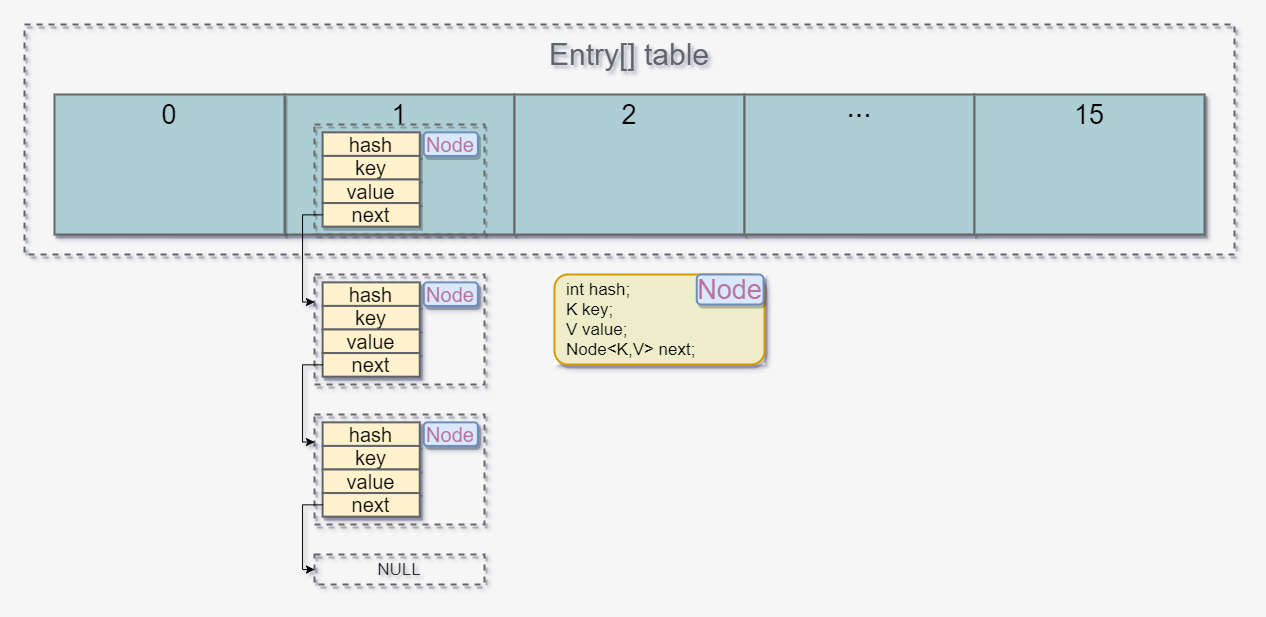

The diagram above was exported from draw.io. Its source (the exported page's mxGraphModel, read from the mxfile embedded in the PNG):
<mxGraphModel dx="1205" dy="696" grid="1" gridSize="10" guides="1" tooltips="1" connect="1" arrows="1" fold="1" page="1" pageScale="1" pageWidth="827" pageHeight="1169" background="#F6F6F6" math="0" shadow="0">
  <root>
    <mxCell id="0" />
    <mxCell id="1" parent="0" />
    <mxCell id="RIGSfTRNMRE89eVLyNmv-52" value="" style="rounded=0;whiteSpace=wrap;html=1;shadow=1;sketch=0;strokeColor=#666666;strokeWidth=2;fillColor=#ADCED4;gradientColor=none;fontSize=17;fontColor=#333333;align=center;" parent="1" vertex="1">
      <mxGeometry x="270" y="230" width="230" height="140" as="geometry" />
    </mxCell>
    <mxCell id="RIGSfTRNMRE89eVLyNmv-44" value="" style="rounded=0;whiteSpace=wrap;html=1;shadow=1;sketch=0;strokeColor=#60636A;strokeWidth=2;gradientColor=none;fontSize=17;fillColor=none;dashed=1;" parent="1" vertex="1">
      <mxGeometry x="10" y="160" width="1210" height="230" as="geometry" />
    </mxCell>
    <mxCell id="RIGSfTRNMRE89eVLyNmv-61" value="" style="rounded=0;whiteSpace=wrap;html=1;shadow=1;sketch=0;strokeColor=#666666;strokeWidth=2;fillColor=#ADCED4;gradientColor=none;fontSize=17;fontColor=#333333;align=center;" parent="1" vertex="1">
      <mxGeometry x="40" y="230" width="230" height="140" as="geometry" />
    </mxCell>
    <mxCell id="RIGSfTRNMRE89eVLyNmv-62" value="" style="rounded=0;whiteSpace=wrap;html=1;shadow=1;sketch=0;strokeColor=#666666;strokeWidth=2;fillColor=#ADCED4;gradientColor=none;fontSize=17;fontColor=#333333;align=center;" parent="1" vertex="1">
      <mxGeometry x="500" y="230" width="230" height="140" as="geometry" />
    </mxCell>
    <mxCell id="RIGSfTRNMRE89eVLyNmv-63" value="" style="rounded=0;whiteSpace=wrap;html=1;shadow=1;sketch=0;strokeColor=#666666;strokeWidth=2;fillColor=#ADCED4;gradientColor=none;fontSize=17;fontColor=#333333;align=center;" parent="1" vertex="1">
      <mxGeometry x="730" y="230" width="230" height="140" as="geometry" />
    </mxCell>
    <mxCell id="RIGSfTRNMRE89eVLyNmv-64" value="1" style="text;html=1;strokeColor=none;fillColor=none;align=center;verticalAlign=middle;whiteSpace=wrap;rounded=0;shadow=1;glass=0;sketch=0;fontSize=27;" parent="1" vertex="1">
      <mxGeometry x="365" y="240" width="40" height="20" as="geometry" />
    </mxCell>
    <mxCell id="RIGSfTRNMRE89eVLyNmv-65" value="0" style="text;html=1;strokeColor=none;fillColor=none;align=center;verticalAlign=middle;whiteSpace=wrap;rounded=0;shadow=1;glass=0;sketch=0;fontSize=27;" parent="1" vertex="1">
      <mxGeometry x="135" y="240" width="40" height="20" as="geometry" />
    </mxCell>
    <mxCell id="RIGSfTRNMRE89eVLyNmv-66" value="2" style="text;html=1;strokeColor=none;fillColor=none;align=center;verticalAlign=middle;whiteSpace=wrap;rounded=0;shadow=1;glass=0;sketch=0;fontSize=27;" parent="1" vertex="1">
      <mxGeometry x="595" y="240" width="40" height="20" as="geometry" />
    </mxCell>
    <mxCell id="RIGSfTRNMRE89eVLyNmv-67" value="" style="rounded=0;whiteSpace=wrap;html=1;shadow=1;sketch=0;strokeColor=#666666;strokeWidth=2;fillColor=#ADCED4;gradientColor=none;fontSize=17;fontColor=#333333;align=center;" parent="1" vertex="1">
      <mxGeometry x="960" y="230" width="230" height="140" as="geometry" />
    </mxCell>
    <mxCell id="RIGSfTRNMRE89eVLyNmv-68" value="..." style="text;html=1;strokeColor=none;fillColor=none;align=center;verticalAlign=middle;whiteSpace=wrap;rounded=0;shadow=1;glass=0;sketch=0;fontSize=30;horizontal=1;labelPosition=center;verticalLabelPosition=middle;spacing=0;spacingTop=0;spacingBottom=17;" parent="1" vertex="1">
      <mxGeometry x="825" y="240" width="40" height="20" as="geometry" />
    </mxCell>
    <mxCell id="RIGSfTRNMRE89eVLyNmv-69" value="15" style="text;html=1;strokeColor=none;fillColor=none;align=center;verticalAlign=middle;whiteSpace=wrap;rounded=0;shadow=1;glass=0;sketch=0;fontSize=27;" parent="1" vertex="1">
      <mxGeometry x="1055" y="240" width="40" height="20" as="geometry" />
    </mxCell>
    <mxCell id="RIGSfTRNMRE89eVLyNmv-70" value="Entry[] table" style="text;html=1;strokeColor=none;fillColor=none;align=center;verticalAlign=middle;whiteSpace=wrap;rounded=0;shadow=1;glass=0;sketch=0;fontSize=30;fontColor=#60636A;" parent="1" vertex="1">
      <mxGeometry x="505" y="170" width="220" height="40" as="geometry" />
    </mxCell>
    <mxCell id="YUOe2h1Nnua6gT1J9sJF-1" value="" style="group;fillColor=#ffffff;" vertex="1" connectable="0" parent="1">
      <mxGeometry x="540" y="410" width="210" height="90" as="geometry" />
    </mxCell>
    <mxCell id="YUOe2h1Nnua6gT1J9sJF-2" value="int hash;&lt;br&gt;K key;&lt;br&gt;V value;&lt;br&gt;Node&amp;lt;K,V&amp;gt; next;" style="text;html=1;strokeColor=#d79b00;align=left;verticalAlign=middle;whiteSpace=wrap;rounded=1;shadow=1;sketch=0;fontSize=17;horizontal=1;spacingTop=0;spacingLeft=10;fillColor=#EDEEC9;strokeWidth=2;glass=0;" vertex="1" parent="YUOe2h1Nnua6gT1J9sJF-1">
      <mxGeometry width="210" height="90" as="geometry" />
    </mxCell>
    <mxCell id="YUOe2h1Nnua6gT1J9sJF-3" value="Node" style="text;html=1;fillColor=#dae8fc;align=center;verticalAlign=middle;whiteSpace=wrap;rounded=1;shadow=1;glass=0;sketch=0;fontSize=27;labelBorderColor=none;strokeColor=#6c8ebf;strokeWidth=2;fontColor=#B5739D;" vertex="1" parent="YUOe2h1Nnua6gT1J9sJF-1">
      <mxGeometry x="142.22727272727272" width="66.81818181818181" height="30" as="geometry" />
    </mxCell>
    <mxCell id="YUOe2h1Nnua6gT1J9sJF-18" value="" style="group" vertex="1" connectable="0" parent="1">
      <mxGeometry x="300" y="260" width="170" height="110" as="geometry" />
    </mxCell>
    <mxCell id="YUOe2h1Nnua6gT1J9sJF-16" value="" style="rounded=0;whiteSpace=wrap;html=1;shadow=1;sketch=0;strokeColor=#666666;strokeWidth=2;gradientColor=none;fontSize=17;fontColor=#333333;align=center;fillColor=none;dashed=1;" vertex="1" parent="YUOe2h1Nnua6gT1J9sJF-18">
      <mxGeometry width="170" height="110" as="geometry" />
    </mxCell>
    <mxCell id="YUOe2h1Nnua6gT1J9sJF-13" value="Node" style="text;html=1;fillColor=#dae8fc;align=center;verticalAlign=middle;whiteSpace=wrap;rounded=1;shadow=1;glass=0;sketch=0;fontSize=20;labelBorderColor=none;strokeColor=#6c8ebf;strokeWidth=2;fontColor=#B5739D;" vertex="1" parent="YUOe2h1Nnua6gT1J9sJF-18">
      <mxGeometry x="109.2835064935065" y="7.857142857142857" width="54.090909090909086" height="23.57142857142857" as="geometry" />
    </mxCell>
    <mxCell id="YUOe2h1Nnua6gT1J9sJF-6" value="hash" style="text;html=1;fillColor=#fff2cc;align=center;verticalAlign=middle;whiteSpace=wrap;rounded=0;shadow=1;glass=0;sketch=0;fontSize=20;labelBorderColor=none;strokeWidth=2;strokeColor=#60636A;" vertex="1" parent="YUOe2h1Nnua6gT1J9sJF-18">
      <mxGeometry x="8.095238095238095" y="7.857142857142857" width="97.14285714285712" height="23.57142857142857" as="geometry" />
    </mxCell>
    <mxCell id="YUOe2h1Nnua6gT1J9sJF-7" value="key" style="text;html=1;fillColor=#fff2cc;align=center;verticalAlign=middle;whiteSpace=wrap;rounded=0;shadow=1;glass=0;sketch=0;fontSize=20;labelBorderColor=none;strokeColor=#60636A;strokeWidth=2;fontColor=#000000;" vertex="1" parent="YUOe2h1Nnua6gT1J9sJF-18">
      <mxGeometry x="8.095238095238095" y="31.428571428571427" width="97.14285714285712" height="23.57142857142857" as="geometry" />
    </mxCell>
    <mxCell id="YUOe2h1Nnua6gT1J9sJF-8" value="value" style="text;html=1;fillColor=#fff2cc;align=center;verticalAlign=middle;whiteSpace=wrap;rounded=0;shadow=1;glass=0;sketch=0;fontSize=20;labelBorderColor=none;strokeColor=#60636A;strokeWidth=2;fontColor=#000000;" vertex="1" parent="YUOe2h1Nnua6gT1J9sJF-18">
      <mxGeometry x="8.095238095238095" y="55" width="97.14285714285712" height="23.57142857142857" as="geometry" />
    </mxCell>
    <mxCell id="YUOe2h1Nnua6gT1J9sJF-9" value="next" style="text;html=1;fillColor=#fff2cc;align=center;verticalAlign=middle;whiteSpace=wrap;rounded=0;shadow=1;glass=0;sketch=0;fontSize=20;labelBorderColor=none;strokeColor=#60636A;strokeWidth=2;fontColor=#000000;" vertex="1" parent="YUOe2h1Nnua6gT1J9sJF-18">
      <mxGeometry x="8.095238095238095" y="78.57142857142857" width="97.14285714285712" height="23.57142857142857" as="geometry" />
    </mxCell>
    <mxCell id="YUOe2h1Nnua6gT1J9sJF-19" value="" style="group" vertex="1" connectable="0" parent="1">
      <mxGeometry x="300" y="410" width="170" height="110" as="geometry" />
    </mxCell>
    <mxCell id="YUOe2h1Nnua6gT1J9sJF-20" value="" style="rounded=0;whiteSpace=wrap;html=1;shadow=1;sketch=0;strokeColor=#666666;strokeWidth=2;gradientColor=none;fontSize=17;fontColor=#333333;align=center;fillColor=none;dashed=1;" vertex="1" parent="YUOe2h1Nnua6gT1J9sJF-19">
      <mxGeometry width="170" height="110" as="geometry" />
    </mxCell>
    <mxCell id="YUOe2h1Nnua6gT1J9sJF-21" value="Node" style="text;html=1;fillColor=#dae8fc;align=center;verticalAlign=middle;whiteSpace=wrap;rounded=1;shadow=1;glass=0;sketch=0;fontSize=20;labelBorderColor=none;strokeColor=#6c8ebf;strokeWidth=2;fontColor=#B5739D;" vertex="1" parent="YUOe2h1Nnua6gT1J9sJF-19">
      <mxGeometry x="109.2835064935065" y="7.857142857142857" width="54.090909090909086" height="23.57142857142857" as="geometry" />
    </mxCell>
    <mxCell id="YUOe2h1Nnua6gT1J9sJF-22" value="hash" style="text;html=1;fillColor=#fff2cc;align=center;verticalAlign=middle;whiteSpace=wrap;rounded=0;shadow=1;glass=0;sketch=0;fontSize=20;labelBorderColor=none;strokeWidth=2;strokeColor=#60636A;" vertex="1" parent="YUOe2h1Nnua6gT1J9sJF-19">
      <mxGeometry x="8.095238095238095" y="7.857142857142857" width="97.14285714285712" height="23.57142857142857" as="geometry" />
    </mxCell>
    <mxCell id="YUOe2h1Nnua6gT1J9sJF-23" value="key" style="text;html=1;fillColor=#fff2cc;align=center;verticalAlign=middle;whiteSpace=wrap;rounded=0;shadow=1;glass=0;sketch=0;fontSize=20;labelBorderColor=none;strokeColor=#60636A;strokeWidth=2;fontColor=#000000;" vertex="1" parent="YUOe2h1Nnua6gT1J9sJF-19">
      <mxGeometry x="8.095238095238095" y="31.428571428571427" width="97.14285714285712" height="23.57142857142857" as="geometry" />
    </mxCell>
    <mxCell id="YUOe2h1Nnua6gT1J9sJF-24" value="value" style="text;html=1;fillColor=#fff2cc;align=center;verticalAlign=middle;whiteSpace=wrap;rounded=0;shadow=1;glass=0;sketch=0;fontSize=20;labelBorderColor=none;strokeColor=#60636A;strokeWidth=2;fontColor=#000000;" vertex="1" parent="YUOe2h1Nnua6gT1J9sJF-19">
      <mxGeometry x="8.095238095238095" y="55" width="97.14285714285712" height="23.57142857142857" as="geometry" />
    </mxCell>
    <mxCell id="YUOe2h1Nnua6gT1J9sJF-25" value="next" style="text;html=1;fillColor=#fff2cc;align=center;verticalAlign=middle;whiteSpace=wrap;rounded=0;shadow=1;glass=0;sketch=0;fontSize=20;labelBorderColor=none;strokeColor=#60636A;strokeWidth=2;fontColor=#000000;" vertex="1" parent="YUOe2h1Nnua6gT1J9sJF-19">
      <mxGeometry x="8.095238095238095" y="78.57142857142857" width="97.14285714285712" height="23.57142857142857" as="geometry" />
    </mxCell>
    <mxCell id="YUOe2h1Nnua6gT1J9sJF-26" value="" style="group" vertex="1" connectable="0" parent="1">
      <mxGeometry x="300" y="550" width="170" height="110" as="geometry" />
    </mxCell>
    <mxCell id="YUOe2h1Nnua6gT1J9sJF-27" value="" style="rounded=0;whiteSpace=wrap;html=1;shadow=1;sketch=0;strokeColor=#666666;strokeWidth=2;gradientColor=none;fontSize=17;fontColor=#333333;align=center;fillColor=none;dashed=1;" vertex="1" parent="YUOe2h1Nnua6gT1J9sJF-26">
      <mxGeometry width="170" height="110" as="geometry" />
    </mxCell>
    <mxCell id="YUOe2h1Nnua6gT1J9sJF-28" value="Node" style="text;html=1;fillColor=#dae8fc;align=center;verticalAlign=middle;whiteSpace=wrap;rounded=1;shadow=1;glass=0;sketch=0;fontSize=20;labelBorderColor=none;strokeColor=#6c8ebf;strokeWidth=2;fontColor=#B5739D;" vertex="1" parent="YUOe2h1Nnua6gT1J9sJF-26">
      <mxGeometry x="109.2835064935065" y="7.857142857142857" width="54.090909090909086" height="23.57142857142857" as="geometry" />
    </mxCell>
    <mxCell id="YUOe2h1Nnua6gT1J9sJF-29" value="hash" style="text;html=1;fillColor=#fff2cc;align=center;verticalAlign=middle;whiteSpace=wrap;rounded=0;shadow=1;glass=0;sketch=0;fontSize=20;labelBorderColor=none;strokeWidth=2;strokeColor=#60636A;" vertex="1" parent="YUOe2h1Nnua6gT1J9sJF-26">
      <mxGeometry x="8.095238095238095" y="7.857142857142857" width="97.14285714285712" height="23.57142857142857" as="geometry" />
    </mxCell>
    <mxCell id="YUOe2h1Nnua6gT1J9sJF-30" value="key" style="text;html=1;fillColor=#fff2cc;align=center;verticalAlign=middle;whiteSpace=wrap;rounded=0;shadow=1;glass=0;sketch=0;fontSize=20;labelBorderColor=none;strokeColor=#60636A;strokeWidth=2;fontColor=#000000;" vertex="1" parent="YUOe2h1Nnua6gT1J9sJF-26">
      <mxGeometry x="8.095238095238095" y="31.428571428571427" width="97.14285714285712" height="23.57142857142857" as="geometry" />
    </mxCell>
    <mxCell id="YUOe2h1Nnua6gT1J9sJF-31" value="value" style="text;html=1;fillColor=#fff2cc;align=center;verticalAlign=middle;whiteSpace=wrap;rounded=0;shadow=1;glass=0;sketch=0;fontSize=20;labelBorderColor=none;strokeColor=#60636A;strokeWidth=2;fontColor=#000000;" vertex="1" parent="YUOe2h1Nnua6gT1J9sJF-26">
      <mxGeometry x="8.095238095238095" y="55" width="97.14285714285712" height="23.57142857142857" as="geometry" />
    </mxCell>
    <mxCell id="YUOe2h1Nnua6gT1J9sJF-32" value="next" style="text;html=1;fillColor=#fff2cc;align=center;verticalAlign=middle;whiteSpace=wrap;rounded=0;shadow=1;glass=0;sketch=0;fontSize=20;labelBorderColor=none;strokeColor=#60636A;strokeWidth=2;fontColor=#000000;" vertex="1" parent="YUOe2h1Nnua6gT1J9sJF-26">
      <mxGeometry x="8.095238095238095" y="78.57142857142857" width="97.14285714285712" height="23.57142857142857" as="geometry" />
    </mxCell>
    <mxCell id="YUOe2h1Nnua6gT1J9sJF-33" style="edgeStyle=orthogonalEdgeStyle;rounded=0;orthogonalLoop=1;jettySize=auto;html=1;exitX=0;exitY=0.5;exitDx=0;exitDy=0;entryX=0;entryY=0.25;entryDx=0;entryDy=0;fontSize=20;" edge="1" parent="1" source="YUOe2h1Nnua6gT1J9sJF-9" target="YUOe2h1Nnua6gT1J9sJF-20">
      <mxGeometry relative="1" as="geometry" />
    </mxCell>
    <mxCell id="YUOe2h1Nnua6gT1J9sJF-34" style="edgeStyle=orthogonalEdgeStyle;rounded=0;orthogonalLoop=1;jettySize=auto;html=1;exitX=0;exitY=0.5;exitDx=0;exitDy=0;entryX=0;entryY=0.25;entryDx=0;entryDy=0;fontSize=20;" edge="1" parent="1" source="YUOe2h1Nnua6gT1J9sJF-25" target="YUOe2h1Nnua6gT1J9sJF-27">
      <mxGeometry relative="1" as="geometry" />
    </mxCell>
    <mxCell id="YUOe2h1Nnua6gT1J9sJF-44" value="NULL" style="rounded=0;whiteSpace=wrap;html=1;shadow=1;dashed=1;strokeColor=#666666;fillColor=none;fontSize=17;fontColor=#333333;strokeWidth=2;sketch=0;" vertex="1" parent="1">
      <mxGeometry x="300" y="690" width="170" height="30" as="geometry" />
    </mxCell>
    <mxCell id="YUOe2h1Nnua6gT1J9sJF-45" style="edgeStyle=orthogonalEdgeStyle;rounded=0;orthogonalLoop=1;jettySize=auto;html=1;exitX=0;exitY=0.5;exitDx=0;exitDy=0;entryX=0;entryY=0.5;entryDx=0;entryDy=0;fontSize=20;" edge="1" parent="1" source="YUOe2h1Nnua6gT1J9sJF-32" target="YUOe2h1Nnua6gT1J9sJF-44">
      <mxGeometry relative="1" as="geometry" />
    </mxCell>
  </root>
</mxGraphModel>